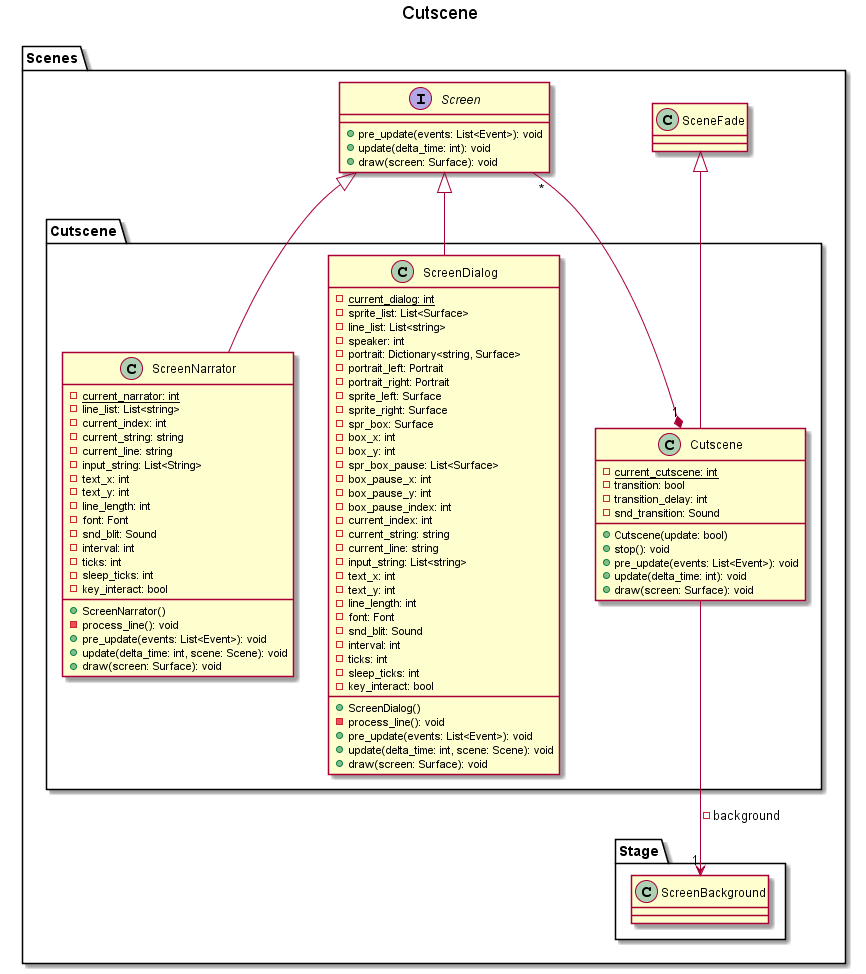

The diagram above was rendered by PlantUML. Its source (embedded in the PNG):
@startuml

title Cutscene

package Scenes {
    class SceneFade

    interface Screen {
        + pre_update(events: List<Event>): void
        + update(delta_time: int): void 
        + draw(screen: Surface): void
    }
    
    package Stage {
        class ScreenBackground
    }

    package Cutscene {
        class Cutscene {
            - {static} current_cutscene: int
            - transition: bool
            - transition_delay: int
            - snd_transition: Sound
            + Cutscene(update: bool)
            + stop(): void
            + pre_update(events: List<Event>): void
            + update(delta_time: int): void 
            + draw(screen: Surface): void
        }

        SceneFade <|-- Cutscene
        Cutscene --> "1" ScreenBackground: - background
        Cutscene "1" *-- "*" Screen
        
        class ScreenNarrator {
            - {static} current_narrator: int
            - line_list: List<string>
            - current_index: int
            - current_string: string
            - current_line: string
            - input_string: List<String>
            - text_x: int
            - text_y: int
            - line_length: int
            - font: Font
            - snd_blit: Sound
            - interval: int
            - ticks: int
            - sleep_ticks: int
            - key_interact: bool
            + ScreenNarrator()
            - process_line(): void
            + pre_update(events: List<Event>): void
            + update(delta_time: int, scene: Scene): void 
            + draw(screen: Surface): void
        }
        Screen <|-- ScreenNarrator
        
        class ScreenDialog {
            - {static} current_dialog: int
            - sprite_list: List<Surface>
            - line_list: List<string>
            - speaker: int
            - portrait: Dictionary<string, Surface>
            - portrait_left: Portrait
            - portrait_right: Portrait
            - sprite_left: Surface
            - sprite_right: Surface
            - spr_box: Surface
            - box_x: int
            - box_y: int
            - spr_box_pause: List<Surface>
            - box_pause_x: int
            - box_pause_y: int
            - box_pause_index: int
            - current_index: int
            - current_string: string
            - current_line: string
            - input_string: List<string>
            - text_x: int
            - text_y: int
            - line_length: int
            - font: Font
            - snd_blit: Sound
            - interval: int
            - ticks: int
            - sleep_ticks: int
            - key_interact: bool
            + ScreenDialog()
            - process_line(): void
            + pre_update(events: List<Event>): void
            + update(delta_time: int, scene: Scene): void 
            + draw(screen: Surface): void
        }
        Screen <|-- ScreenDialog
    }
}

@enduml